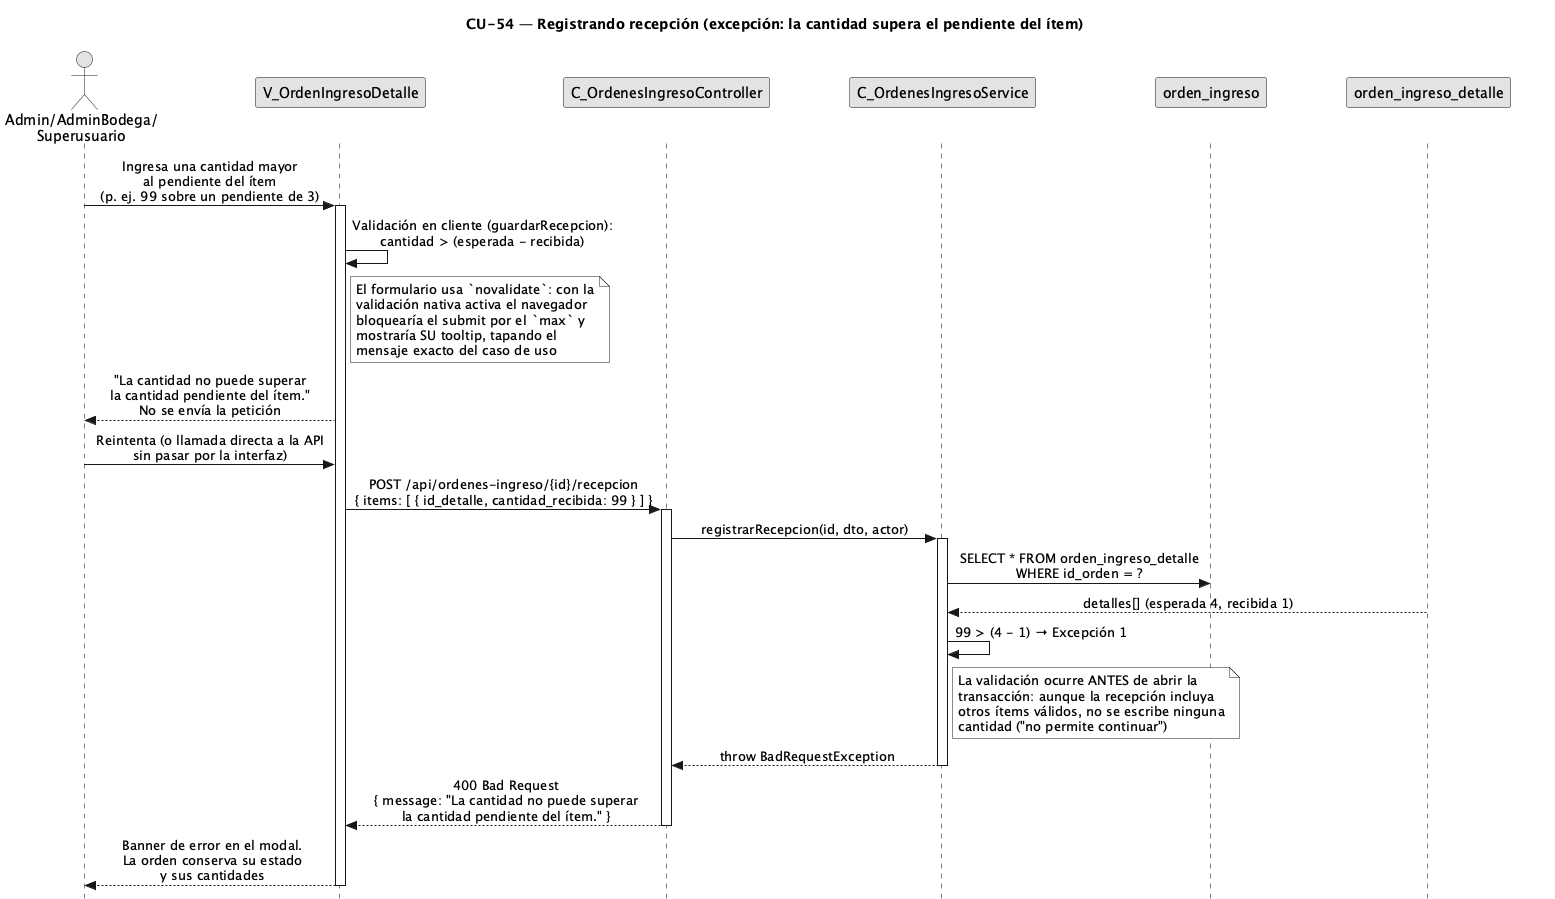

The diagram above was rendered by PlantUML. Its source (embedded in the PNG):
@startuml CU54-RecepcionOrdenIngreso-Exc-CantidadExcedePendiente
title CU-54 — Registrando recepción (excepción: la cantidad supera el pendiente del ítem)

skinparam style strictuml
skinparam monochrome true
skinparam shadowing false
skinparam sequenceMessageAlign center
<style>
sequenceDiagram {
  participant {
    margin 35
  }
  actor {
    margin 15
  }
}
</style>
skinparam sequence {
  MessageAlign center
  LifeLineBorderColor black
}
hide footbox

actor "Admin/AdminBodega/\nSuperusuario" as user
participant "V_OrdenIngresoDetalle" as view
participant "C_OrdenesIngresoController" as ctrl
participant "C_OrdenesIngresoService" as svc
participant "orden_ingreso" as oing
participant "orden_ingreso_detalle" as odet

user -> view : Ingresa una cantidad mayor\nal pendiente del ítem\n(p. ej. 99 sobre un pendiente de 3)
activate view

view -> view : Validación en cliente (guardarRecepcion):\ncantidad > (esperada - recibida)

note right of view
  El formulario usa `novalidate`: con la
  validación nativa activa el navegador
  bloquearía el submit por el `max` y
  mostraría SU tooltip, tapando el
  mensaje exacto del caso de uso
end note

view --> user : "La cantidad no puede superar\nla cantidad pendiente del ítem."\nNo se envía la petición

user -> view : Reintenta (o llamada directa a la API\nsin pasar por la interfaz)

view -> ctrl : POST /api/ordenes-ingreso/{id}/recepcion\n{ items: [ { id_detalle, cantidad_recibida: 99 } ] }
activate ctrl

ctrl -> svc : registrarRecepcion(id, dto, actor)
activate svc

svc -> oing : SELECT * FROM orden_ingreso_detalle\nWHERE id_orden = ?
odet --> svc : detalles[] (esperada 4, recibida 1)

svc -> svc : 99 > (4 - 1) → Excepción 1

note right of svc
  La validación ocurre ANTES de abrir la
  transacción: aunque la recepción incluya
  otros ítems válidos, no se escribe ninguna
  cantidad ("no permite continuar")
end note

svc --> ctrl : throw BadRequestException
deactivate svc

ctrl --> view : 400 Bad Request\n{ message: "La cantidad no puede superar\nla cantidad pendiente del ítem." }
deactivate ctrl

view --> user : Banner de error en el modal.\nLa orden conserva su estado\ny sus cantidades
deactivate view

@enduml